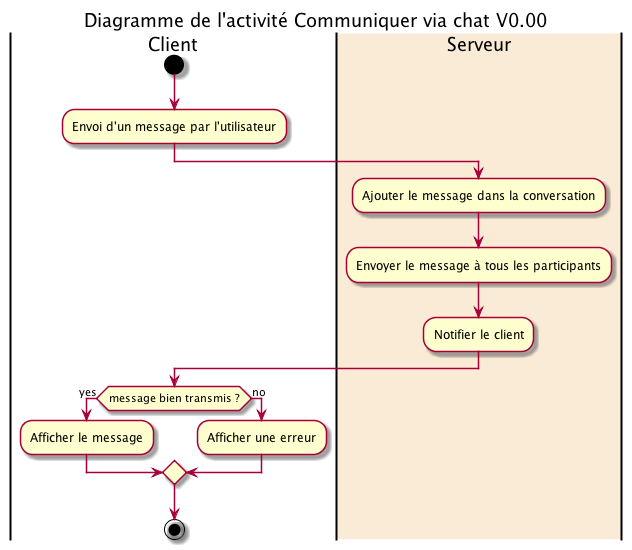

The diagram above was rendered by PlantUML. Its source (embedded in the PNG):
@startuml
title Diagramme de l'activité Communiquer via chat V0.00

|Client|
start
:Envoi d'un message par l'utilisateur;
|#AntiqueWhite|Serveur|
:Ajouter le message dans la conversation;
:Envoyer le message à tous les participants;
:Notifier le client;
|Client|
if (message bien transmis ?) then (yes)
:Afficher le message;
else(no)
:Afficher une erreur;
endif
stop
@enduml